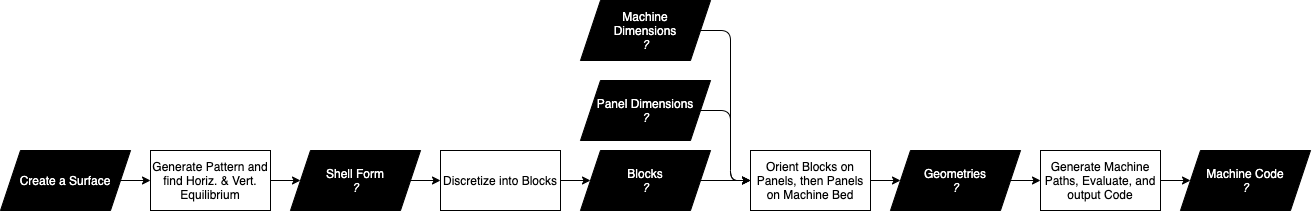

The diagram above was exported from draw.io. Its source (the exported page's mxGraphModel, read from the mxfile embedded in the PNG):
<mxGraphModel dx="1828" dy="2415" grid="1" gridSize="10" guides="1" tooltips="1" connect="1" arrows="1" fold="1" page="1" pageScale="1" pageWidth="1920" pageHeight="1200" math="0" shadow="0">
  <root>
    <mxCell id="0" />
    <mxCell id="1" parent="0" />
    <mxCell id="9" style="edgeStyle=orthogonalEdgeStyle;html=1;entryX=0;entryY=0.5;entryDx=0;entryDy=0;" parent="1" source="2" target="0lW3_WW0hC5Z8SqvEmVx-31" edge="1">
      <mxGeometry relative="1" as="geometry">
        <mxPoint x="540" y="610" as="targetPoint" />
      </mxGeometry>
    </mxCell>
    <mxCell id="2" value="Generate Pattern and find Horiz. &amp;amp; Vert. Equilibrium" style="rounded=0;whiteSpace=wrap;html=1;" parent="1" vertex="1">
      <mxGeometry x="360" y="580" width="120" height="60" as="geometry" />
    </mxCell>
    <mxCell id="6" style="edgeStyle=orthogonalEdgeStyle;html=1;entryX=0;entryY=0.5;entryDx=0;entryDy=0;" parent="1" source="3" target="2" edge="1">
      <mxGeometry relative="1" as="geometry" />
    </mxCell>
    <mxCell id="3" value="Create a Surface" style="shape=parallelogram;perimeter=parallelogramPerimeter;whiteSpace=wrap;html=1;fixedSize=1;fillColor=#000000;fontColor=#FFFFFF;" parent="1" vertex="1">
      <mxGeometry x="210" y="580" width="130" height="60" as="geometry" />
    </mxCell>
    <mxCell id="11" value="" style="edgeStyle=none;html=1;" edge="1" parent="1" source="0lW3_WW0hC5Z8SqvEmVx-31" target="10">
      <mxGeometry relative="1" as="geometry" />
    </mxCell>
    <mxCell id="0lW3_WW0hC5Z8SqvEmVx-31" value="Shell Form&lt;br&gt;&lt;i&gt;?&lt;/i&gt;" style="shape=parallelogram;perimeter=parallelogramPerimeter;whiteSpace=wrap;html=1;fixedSize=1;fillColor=#000000;fontColor=#FFFFFF;" parent="1" vertex="1">
      <mxGeometry x="500" y="580" width="130" height="60" as="geometry" />
    </mxCell>
    <mxCell id="13" value="" style="edgeStyle=none;html=1;" edge="1" parent="1" source="10" target="12">
      <mxGeometry relative="1" as="geometry" />
    </mxCell>
    <mxCell id="10" value="Discretize into Blocks" style="rounded=0;whiteSpace=wrap;html=1;" vertex="1" parent="1">
      <mxGeometry x="650" y="580" width="120" height="60" as="geometry" />
    </mxCell>
    <mxCell id="17" style="edgeStyle=none;html=1;entryX=0;entryY=0.5;entryDx=0;entryDy=0;" edge="1" parent="1" source="12" target="14">
      <mxGeometry relative="1" as="geometry" />
    </mxCell>
    <mxCell id="12" value="Blocks&lt;br&gt;&lt;i&gt;?&lt;/i&gt;" style="shape=parallelogram;perimeter=parallelogramPerimeter;whiteSpace=wrap;html=1;fixedSize=1;fillColor=#000000;fontColor=#FFFFFF;" vertex="1" parent="1">
      <mxGeometry x="790" y="580" width="130" height="60" as="geometry" />
    </mxCell>
    <mxCell id="21" style="edgeStyle=orthogonalEdgeStyle;html=1;" edge="1" parent="1" source="14" target="20">
      <mxGeometry relative="1" as="geometry" />
    </mxCell>
    <mxCell id="14" value="Orient Blocks on Panels, then Panels on Machine Bed" style="rounded=0;whiteSpace=wrap;html=1;" vertex="1" parent="1">
      <mxGeometry x="960" y="580" width="120" height="60" as="geometry" />
    </mxCell>
    <mxCell id="18" style="edgeStyle=orthogonalEdgeStyle;html=1;entryX=0;entryY=0.5;entryDx=0;entryDy=0;" edge="1" parent="1" source="15" target="14">
      <mxGeometry relative="1" as="geometry" />
    </mxCell>
    <mxCell id="15" value="Panel Dimensions&lt;br&gt;&lt;i&gt;?&lt;/i&gt;" style="shape=parallelogram;perimeter=parallelogramPerimeter;whiteSpace=wrap;html=1;fixedSize=1;fillColor=#000000;fontColor=#FFFFFF;" vertex="1" parent="1">
      <mxGeometry x="790" y="510" width="130" height="60" as="geometry" />
    </mxCell>
    <mxCell id="19" style="edgeStyle=orthogonalEdgeStyle;html=1;" edge="1" parent="1" source="16">
      <mxGeometry relative="1" as="geometry">
        <mxPoint x="960" y="610" as="targetPoint" />
        <Array as="points">
          <mxPoint x="940" y="460" />
          <mxPoint x="940" y="610" />
        </Array>
      </mxGeometry>
    </mxCell>
    <mxCell id="16" value="&amp;nbsp;Machine &lt;br&gt;Dimensions&lt;br&gt;&lt;i&gt;?&lt;/i&gt;" style="shape=parallelogram;perimeter=parallelogramPerimeter;whiteSpace=wrap;html=1;fixedSize=1;fillColor=#000000;fontColor=#FFFFFF;" vertex="1" parent="1">
      <mxGeometry x="790" y="430" width="130" height="60" as="geometry" />
    </mxCell>
    <mxCell id="23" value="" style="edgeStyle=orthogonalEdgeStyle;html=1;" edge="1" parent="1" source="20" target="22">
      <mxGeometry relative="1" as="geometry" />
    </mxCell>
    <mxCell id="20" value="Geometries&lt;br&gt;&lt;i&gt;?&lt;/i&gt;" style="shape=parallelogram;perimeter=parallelogramPerimeter;whiteSpace=wrap;html=1;fixedSize=1;fillColor=#000000;fontColor=#FFFFFF;" vertex="1" parent="1">
      <mxGeometry x="1100" y="580" width="130" height="60" as="geometry" />
    </mxCell>
    <mxCell id="25" style="edgeStyle=orthogonalEdgeStyle;html=1;entryX=0;entryY=0.5;entryDx=0;entryDy=0;" edge="1" parent="1" source="22" target="24">
      <mxGeometry relative="1" as="geometry" />
    </mxCell>
    <mxCell id="22" value="Generate Machine Paths, Evaluate, and output Code" style="rounded=0;whiteSpace=wrap;html=1;" vertex="1" parent="1">
      <mxGeometry x="1250" y="580" width="120" height="60" as="geometry" />
    </mxCell>
    <mxCell id="24" value="Machine Code&lt;br&gt;&lt;i&gt;?&lt;/i&gt;" style="shape=parallelogram;perimeter=parallelogramPerimeter;whiteSpace=wrap;html=1;fixedSize=1;fillColor=#000000;fontColor=#FFFFFF;" vertex="1" parent="1">
      <mxGeometry x="1390" y="580" width="130" height="60" as="geometry" />
    </mxCell>
  </root>
</mxGraphModel>